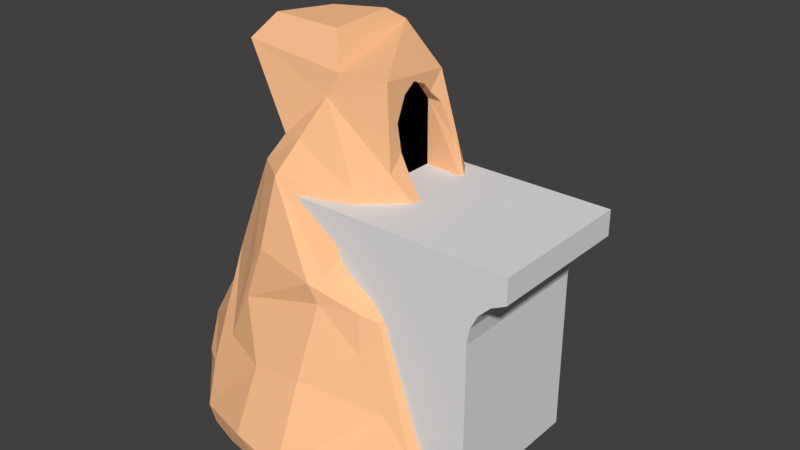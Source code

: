 # Source: b1.blend  (saved by Blender 2.77.1; exported with 4.5.12 LTS)
import bpy
from mathutils import Matrix  # noqa: F401  (used for matrix-valued properties, if any)

bpy.ops.wm.read_factory_settings(use_empty=True)
scene = bpy.context.scene
scene.name = 'Scene'

# ---- collections
col_collection_1 = bpy.data.collections.new('Collection 1'); scene.collection.children.link(col_collection_1)

# ---- materials (node trees are filled in below, after node groups)
mat_material_002 = bpy.data.materials.new('Material.002')
mat_material_002.alpha_threshold = 0.0
mat_material_002.use_transparent_shadow = False
mat_material_002.diffuse_color = (0.0, 0.0, 0.0, 1.0)
mat_material_002.roughness = 0.5
mat_material_002.specular_intensity = 0.0
mat_material_001 = bpy.data.materials.new('Material.001')
mat_material_001.alpha_threshold = 0.0
mat_material_001.use_transparent_shadow = False
mat_material_001.diffuse_color = (1.0, 0.5432, 0.2789, 1.0)
mat_material_001.roughness = 0.5
mat_material_001.specular_intensity = 0.0

# ---- material node trees

# ---- world
world_world = bpy.data.worlds.new('World'); scene.world = world_world
world_world.color = (0.05088, 0.05088, 0.05088)
world_world.use_sun_shadow = False
world_world.sun_shadow_jitter_overblur = 0.0
world_world.cycles.sampling_method = 'MANUAL'

# ---- meshes
me_cylinder_001 = bpy.data.meshes.new('Cylinder.001')
me_cylinder_001.from_pydata([(-0.2929, -0.3324, 1.548), (-0.2929, -0.485, 1.548), (-0.2929, -0.485, 2.158), (-0.2929, -0.3324, 2.348), (-0.2929, -0.1797, 1.548), (-0.2929, -0.1797, 2.414), (-0.2929, -0.02706, 1.548), (-0.2929, -0.02706, 2.348), (-0.2929, 0.1256, 1.548), (-0.2929, 0.1256, 2.158)], [], [(0, 1, 2, 3), (4, 0, 3, 5), (6, 4, 5, 7), (8, 6, 7, 9)])
_uv = me_cylinder_001.uv_layers.new(name='UVMap')
_uv.uv.foreach_set('vector', [0.0, 0.0, 0.0, 0.0, 0.0, 0.0, 0.0, 0.0, 0.0, 0.0, 0.0, 0.0, 0.0, 0.0, 0.0, 0.0, 0.0, 0.0, 0.0, 0.0, 0.0, 0.0, 0.0, 0.0, 0.0, 0.0, 0.0, 0.0, 0.0, 0.0, 0.0, 0.0])
me_cylinder_001.materials.append(mat_material_002)
me_cylinder_001.use_remesh_preserve_volume = False
me_cylinder_001.use_remesh_preserve_attributes = False
me_cylinder_001.use_mirror_vertex_groups = False
me_cylinder_001.update()
me_cube_004 = bpy.data.meshes.new('Cube.004')
me_cube_004.from_pydata([(2.767, 1.0, 2.149), (-0.2575, 1.0, 2.149), (-0.2575, 0.85, 2.149), (2.767, 0.85, 2.149)], [], [(3, 0, 1, 2)])
_uv = me_cube_004.uv_layers.new(name='UVMap')
_uv.uv.foreach_set('vector', [0.008874, -0.0007536, 1.011, -0.0007536, 1.011, 1.0, 0.008878, 1.0])
me_cube_004.use_remesh_preserve_volume = False
me_cube_004.use_remesh_preserve_attributes = False
me_cube_004.use_mirror_vertex_groups = False
me_cube_004.update()
me_cube_003 = bpy.data.meshes.new('Cube.003')
me_cube_003.from_pydata([(-0.2575, 1.0, -1.018), (-0.2575, 1.0, 1.15), (2.284, 1.0, -1.018), (2.767, 1.0, 1.816), (2.572, 1.0, 1.716), (2.418, 1.0, 1.561), (2.318, 1.0, 1.366), (2.284, 1.0, 1.15), (2.767, 1.0, 2.149), (-0.2575, 1.0, 1.366), (-0.2575, 1.0, 1.561), (-0.2575, 1.0, 1.716), (-0.2575, 1.0, 2.149), (-0.2575, 1.0, 1.816), (2.318, 0.0, 1.366), (2.284, 0.0, -1.018), (2.284, 0.0, 1.15), (2.418, 0.0, 1.561), (2.767, 0.0, 2.149), (2.767, 0.0, 1.816), (2.572, 0.0, 1.716), (-0.2575, 0.0, 2.149), (2.284, 0.85, -1.018), (2.418, 0.85, 1.561), (-0.2575, 0.85, 2.149), (2.318, 0.85, 1.366), (2.284, 0.85, 1.15), (2.767, 0.85, 2.149), (2.767, 0.85, 1.816), (2.572, 0.85, 1.716)], [], [(0, 1, 7, 2), (8, 3, 13, 12), (11, 13, 3, 4), (11, 4, 5, 10), (10, 5, 6, 9), (6, 7, 1, 9), (27, 18, 19, 28), (28, 19, 20, 29), (23, 29, 20, 17), (25, 23, 17, 14), (26, 25, 14, 16), (22, 26, 16, 15), (18, 27, 24, 21), (2, 7, 26, 22), (7, 6, 25, 26), (6, 5, 23, 25), (5, 4, 29, 23), (3, 28, 29, 4), (8, 27, 28, 3)])
_uv = me_cube_003.uv_layers.new(name='UVMap')
_uv.uv.foreach_set('vector', [0.005752, 0.6325, 0.005753, 0.2035, 0.503, 0.2035, 0.505, 0.6325, 0.5999, 0.004551, 0.5992, 0.06875, 0.005753, 0.07188, 0.005752, 0.005935, 0.005752, 0.09153, 0.005753, 0.07188, 0.5992, 0.06875, 0.5634, 0.08979, 0.005752, 0.09153, 0.5634, 0.08979, 0.5315, 0.1197, 0.005752, 0.1221, 0.005752, 0.1221, 0.5315, 0.1197, 0.511, 0.1604, 0.005753, 0.1607, 0.511, 0.1604, 0.503, 0.2035, 0.005753, 0.2035, 0.005753, 0.1607, 0.6442, 0.009035, 0.8093, 0.009035, 0.8093, 0.04963, 0.6442, 0.04963, 0.6442, 0.04963, 0.8093, 0.04963, 0.8093, 0.09886, 0.6442, 0.09886, 0.6442, 0.1367, 0.6442, 0.09886, 0.8093, 0.09886, 0.8093, 0.1367, 0.6442, 0.1792, 0.6442, 0.1367, 0.8093, 0.1367, 0.8093, 0.1792, 0.6442, 0.2222, 0.6442, 0.1792, 0.8093, 0.1792, 0.8093, 0.2222, 0.6442, 0.6345, 0.6442, 0.2222, 0.8093, 0.2222, 0.8093, 0.6345, 0.8278, 0.005935, 0.9924, 0.005935, 0.9924, 0.6043, 0.8278, 0.6043, 0.618, 0.6345, 0.618, 0.2222, 0.6442, 0.2222, 0.6442, 0.6345, 0.618, 0.2222, 0.618, 0.1792, 0.6442, 0.1792, 0.6442, 0.2222, 0.618, 0.1792, 0.618, 0.1367, 0.6442, 0.1367, 0.6442, 0.1792, 0.618, 0.1367, 0.618, 0.09886, 0.6442, 0.09886, 0.6442, 0.1367, 0.618, 0.04963, 0.6442, 0.04963, 0.6442, 0.09886, 0.618, 0.09886, 0.618, 0.009035, 0.6442, 0.009035, 0.6442, 0.04963, 0.618, 0.04963])
me_cube_003.use_remesh_preserve_volume = False
me_cube_003.use_remesh_preserve_attributes = False
me_cube_003.use_mirror_vertex_groups = False
me_cube_003.update()
me_cylinder = bpy.data.meshes.new('Cylinder')
me_cylinder.from_pydata([(-1.266, -0.9124, -0.7332), (-1.168, -1.128, -0.3587), (-1.368, -0.6495, -0.6858), (-1.361, -0.6727, -0.7332), (-1.24, -0.9609, -0.7332), (-1.08, -1.297, -0.3091), (-1.164, -1.027, -0.1344), (-1.392, -0.6008, -0.7332), (-1.082, -1.192, -0.7332), (-1.284, -0.4925, -0.1208), (-1.42, -0.496, -0.7332), (-0.7375, -1.557, -0.7332), (-1.024, -1.334, -0.02639), (-1.114, -0.6299, 0.3414), (-0.6556, -1.678, -0.7332), (-0.8392, -1.652, -0.3126), (-0.8985, -1.538, -0.1044), (-1.564, 0.09556, -0.7332), (-1.158, -0.162, 0.7144), (-0.4296, -1.854, -0.5042), (-0.7264, -1.266, 0.3555), (-0.6366, -0.875, 0.8056), (-1.25, 0.1207, 0.351), (-0.9864, -0.455, 0.964), (0.2185, -1.678, -0.7332), (-0.3457, -1.718, -0.09341), (-1.238, 0.3678, 0.09476), (-1.549, 0.141, -0.7332), (-1.113, 0.1103, 0.8852), (-1.191, 0.06625, 0.6372), (0.2232, -1.71, -0.5223), (-0.2273, -1.089, 0.7999), (-0.279, -1.234, 0.5761), (-0.8014, -0.455, 1.215), (-1.287, 0.6669, -0.4692), (-1.482, 0.3258, -0.7332), (0.3218, -1.65, -0.7332), (-0.3809, -0.8955, 0.945), (-0.1126, -1.382, 0.01896), (-1.128, 0.3855, 0.3579), (-1.168, 0.8176, -0.4673), (-1.448, 0.3747, -0.7332), (-0.7643, 0.1754, 1.445), (-0.7966, 0.7606, 0.7058), (0.4012, -1.546, -0.7332), (0.1595, -1.35, 0.5161), (-0.3763, -0.8475, 1.259), (0.01849, -1.283, 0.4026), (-0.5748, -0.5307, 1.881), (-0.6175, -0.4851, 1.792), (-0.6723, -0.4626, 1.548), (-1.321, 0.5182, -0.7332), (-1.265, 0.5455, -0.7332), (0.2033, -1.415, -0.1986), (0.4217, -1.515, -0.512), (0.2583, -0.9798, 1.183), (-0.5733, -0.4851, 1.876), (-0.7046, 0.1256, 1.548), (-0.6031, 0.1256, 1.714), (-0.5472, 0.3144, 1.789), (-1.19, 0.6265, -0.7332), (-0.9288, 0.8696, -0.1032), (-0.716, 0.5182, 1.018), (0.491, -1.237, -0.2022), (0.5432, -1.331, -0.7332), (1.08, -0.9308, -0.1705), (0.2243, -0.8035, 1.85), (0.6093, -0.7842, 1.145), (-0.3296, -0.6188, 2.402), (-0.3799, -0.4031, 2.26), (-0.4364, -0.485, 2.158), (-0.5616, 0.3526, 1.367), (-0.5534, 0.1256, 1.81), (-0.7872, 1.134, -0.3899), (-0.6902, 0.8873, 0.4042), (-0.2907, 0.8606, 0.9986), (0.8098, -0.8982, 0.03032), (0.799, -1.062, -0.7332), (-0.5032, 0.1256, 1.913), (-0.4631, 0.1256, 2.158), (-0.4128, -0.02707, 2.348), (-0.3829, -0.1797, 2.414), (-0.3744, -0.3324, 2.348), (-0.4133, 0.1927, 2.514), (-1.098, 0.711, -0.7332), (-0.3199, 0.9723, 0.796), (-0.2742, 1.203, 0.1451), (-0.6606, 0.8462, 0.7692), (0.9874, -0.7711, -0.7332), (0.1614, -0.7332, 2.715), (0.8172, -0.4989, 1.596), (0.8709, -0.7073, 0.8965), (-0.3541, 0.5158, 1.593), (0.02752, 0.2708, 2.513), (-0.7962, 1.081, -0.7332), (-0.2883, 1.518, -0.5827), (1.07, -0.6874, -0.2886), (1.032, -0.6703, -0.7332), (0.7583, -0.5303, 1.477), (1.02, -0.6958, 0.1839), (0.1331, 0.3187, 2.302), (0.2835, 0.5158, 1.942), (-0.5113, 1.277, -0.7332), (0.5008, 0.997, 0.572), (0.2248, 1.201, 0.06899), (-0.2327, 0.9962, 0.9668), (1.057, -0.6927, -0.1369), (1.066, -0.6303, -0.6462), (0.9069, -0.4974, 2.116), (0.2317, -0.5511, 2.835), (0.8166, 0.1071, 1.684), (1.358, -0.5489, 0.06034), (1.194, -0.5654, 0.5875), (0.5136, 0.4359, 1.912), (0.3547, 0.7352, 1.669), (0.3607, 0.941, 1.066), (-0.3502, 1.497, -0.7332), (0.2334, 1.467, -0.5054), (1.354, -0.4097, -0.4152), (1.13, -0.6137, -0.7332), (1.123, 0.2052, 2.574), (0.2406, 0.06051, 2.799), (0.9768, 0.1256, 1.196), (1.082, -0.3294, 0.9254), (0.4988, 0.9173, 0.8815), (0.725, 1.011, 0.09035), (-0.1023, 1.465, -0.7332), (0.8995, 1.094, -0.2188), (1.142, -0.6029, -0.7332), (0.9485, 0.04319, 2.801), (0.6787, -0.3731, 2.824), (1.061, 0.002478, 0.9245), (1.27, -0.09792, 0.7052), (0.6529, 0.5354, 1.675), (0.4258, 1.369, -0.7332), (0.837, 1.258, -0.5914), (1.505, 0.1788, 0.1775), (1.288, 0.1445, -0.7332), (1.022, 0.3595, 0.8743), (0.9494, 0.6355, 0.7639), (0.9359, 0.9143, 0.1078), (0.752, 1.264, -0.7332), (1.126, 0.9452, -0.2596), (1.436, 0.1604, -0.444), (1.331, 0.395, -0.7332), (1.068, 0.6721, 0.3484), (0.9971, 0.9983, -0.7332), (1.215, 0.879, -0.4574), (1.38, 0.6127, -0.08689), (1.266, 0.6484, -0.7332), (1.059, 0.9246, -0.7332), (1.253, 0.8386, -0.4436), (1.063, 0.9203, -0.7332), (-0.2929, -0.485, 1.548), (-0.2929, -0.485, 2.158), (-0.2929, -0.3324, 2.348), (-0.2929, -0.1797, 2.414), (-0.2929, -0.02706, 2.348), (-0.2929, 0.1256, 1.548), (-0.2929, 0.1256, 2.158)], [], [(0, 1, 2, 3), (4, 5, 1, 0), (1, 6, 9, 2), (3, 2, 7), (8, 5, 4), (1, 5, 12, 6), (7, 2, 10), (11, 5, 8), (2, 9, 22, 17, 10), (9, 6, 12, 13), (11, 14, 15, 5), (12, 5, 15, 16), (15, 14, 19), (16, 20, 21, 12), (12, 21, 23, 13), (23, 18, 9, 13), (9, 18, 29, 22), (15, 19, 25, 16), (24, 19, 14), (17, 22, 26, 27), (32, 20, 16, 25), (23, 21, 33), (27, 26, 34, 35), (23, 33, 42, 28), (29, 18, 23, 28), (36, 30, 19, 24), (32, 31, 21, 20), (21, 31, 37), (25, 38, 47, 32), (39, 26, 22, 29), (34, 26, 40), (35, 34, 41), (28, 43, 39, 29), (38, 25, 19, 30), (36, 44, 54, 30), (31, 32, 47, 45), (34, 40, 60, 51), (40, 26, 39, 43), (41, 34, 52), (28, 42, 62, 43), (38, 30, 63, 53), (48, 21, 37, 46), (37, 55, 66, 46), (55, 37, 31, 45), (47, 38, 53, 45), (49, 48, 56), (52, 34, 51), (40, 43, 74, 61), (64, 54, 44), (54, 65, 63, 30), (46, 66, 48), (55, 45, 67), (56, 48, 68, 69, 70), (59, 71, 42), (72, 59, 58), (40, 73, 84, 60), (40, 61, 73), (62, 75, 87, 43), (62, 42, 71, 75), (63, 65, 76, 53), (65, 54, 64, 77), (48, 66, 89, 68), (67, 66, 55), (67, 45, 53, 76), (59, 78, 79, 80, 81, 82, 69, 68, 83), (71, 59, 92, 75), (59, 72, 78), (74, 43, 87, 85), (74, 85, 86, 61), (61, 86, 95, 73), (88, 65, 77), (66, 67, 98, 90), (67, 76, 99, 91), (59, 83, 100, 92), (83, 68, 89, 93), (84, 73, 94), (67, 91, 98), (83, 93, 100), (94, 73, 102), (85, 103, 104, 86), (73, 95, 116, 102), (105, 85, 87, 75), (106, 76, 65, 96), (65, 107, 118, 96), (107, 65, 88, 97), (108, 89, 66, 90), (89, 109, 121, 93), (90, 98, 122, 110), (99, 76, 106, 111), (99, 111, 112, 91), (91, 112, 123, 98), (92, 100, 101), (100, 93, 120, 113), (114, 75, 92, 101), (103, 85, 105, 115), (117, 95, 86, 104), (105, 75, 114, 115), (106, 96, 118, 111), (119, 118, 107, 97), (108, 90, 110, 120), (89, 108, 130, 109), (101, 100, 113), (101, 113, 133, 114), (115, 124, 125, 103), (103, 125, 127, 104), (116, 95, 117, 126), (104, 127, 135, 117), (128, 118, 119), (120, 129, 130, 108), (121, 109, 130, 129), (110, 122, 133, 113), (110, 113, 120), (112, 111, 136, 132), (123, 131, 122, 98), (123, 112, 132, 131), (120, 93, 121, 129), (115, 114, 133, 124), (126, 117, 134), (111, 118, 143, 136), (137, 118, 128), (125, 124, 133, 139), (127, 125, 139, 140), (134, 117, 135, 141), (144, 143, 118, 137), (132, 138, 122, 131), (122, 138, 139, 133), (132, 136, 148, 145), (127, 140, 148, 142), (141, 135, 146), (147, 135, 127, 142), (136, 143, 151, 148), (144, 149, 151, 143), (139, 145, 148, 140), (146, 135, 147, 150), (147, 142, 148, 151), (139, 138, 132, 145), (150, 147, 151, 152), (152, 151, 149), (70, 69, 82, 155, 154), (153, 50, 49, 56, 70, 154), (82, 81, 156, 155), (81, 80, 157, 156), (79, 78, 72, 58, 57, 158, 159), (80, 79, 159, 157), (58, 59, 42, 57), (21, 48, 49, 50, 33)])
_uv = me_cylinder.uv_layers.new(name='UVMap')
_uv.uv.foreach_set('vector', [0.6775, 0.5172, 0.6392, 0.4607, 0.7228, 0.5103, 0.7189, 0.5174, 0.6685, 0.5172, 0.608, 0.4531, 0.6392, 0.4607, 0.6775, 0.5172, 0.6392, 0.4607, 0.6524, 0.427, 0.7355, 0.4255, 0.7228, 0.5103, 0.7189, 0.5174, 0.7228, 0.5103, 0.7316, 0.5175, 0.622, 0.5171, 0.608, 0.4531, 0.6685, 0.5172, 0.6392, 0.4607, 0.608, 0.4531, 0.5976, 0.4105, 0.6524, 0.427, 0.7316, 0.5175, 0.7228, 0.5103, 0.7483, 0.5176, 0.5392, 0.5171, 0.608, 0.4531, 0.622, 0.5171, 0.7228, 0.5103, 0.7355, 0.4255, 0.8139, 0.3553, 0.8414, 0.5182, 0.7483, 0.5176, 0.7355, 0.4255, 0.6524, 0.427, 0.5976, 0.4105, 0.7004, 0.356, 0.5392, 0.5171, 0.5149, 0.517, 0.5368, 0.4535, 0.608, 0.4531, 0.5976, 0.4105, 0.608, 0.4531, 0.5368, 0.4535, 0.5579, 0.4222, 0.5368, 0.4535, 0.5149, 0.517, 0.4692, 0.4826, 0.5579, 0.4222, 0.5772, 0.3535, 0.6204, 0.2864, 0.5976, 0.4105, 0.5976, 0.4105, 0.6204, 0.2864, 0.7112, 0.2626, 0.7004, 0.356, 0.7112, 0.2626, 0.7671, 0.3004, 0.7355, 0.4255, 0.7004, 0.356, 0.7355, 0.4255, 0.7671, 0.3004, 0.8008, 0.3122, 0.8139, 0.3553, 0.5368, 0.4535, 0.4692, 0.4826, 0.479, 0.421, 0.5579, 0.4222, 0.428, 0.5182, 0.4692, 0.4826, 0.5149, 0.517, 0.428, 0.9958, 0.4761, 0.835, 0.5019, 0.8727, 0.4347, 0.9957, 0.5369, 0.3209, 0.5772, 0.3535, 0.5579, 0.4222, 0.479, 0.421, 0.7112, 0.2626, 0.6204, 0.2864, 0.6928, 0.225, 0.4347, 0.9957, 0.5019, 0.8727, 0.5238, 0.9562, 0.4622, 0.9956, 0.7112, 0.2626, 0.6928, 0.225, 0.7731, 0.1913, 0.799, 0.2751, 0.8008, 0.3122, 0.7671, 0.3004, 0.7112, 0.2626, 0.799, 0.2751, 0.2665, 0.9501, 0.2988, 0.9293, 0.3947, 0.9578, 0.2819, 0.9553, 0.5369, 0.3209, 0.5512, 0.2875, 0.6204, 0.2864, 0.5772, 0.3535, 0.6204, 0.2864, 0.5512, 0.2875, 0.5923, 0.2657, 0.4021, 0.892, 0.3535, 0.848, 0.3559, 0.7865, 0.4021, 0.7704, 0.5192, 0.8339, 0.5019, 0.8727, 0.4761, 0.835, 0.4795, 0.7926, 0.5238, 0.9562, 0.5019, 0.8727, 0.5549, 0.9562, 0.4622, 0.9956, 0.5238, 0.9562, 0.4717, 0.9957, 0.4952, 0.7557, 0.6024, 0.7828, 0.5192, 0.8339, 0.4795, 0.7926, 0.3535, 0.848, 0.4021, 0.892, 0.3947, 0.9578, 0.2988, 0.9293, 0.2665, 0.9501, 0.2481, 0.9408, 0.2586, 0.9089, 0.2988, 0.9293, 0.5512, 0.2875, 0.5369, 0.3209, 0.5008, 0.3474, 0.4779, 0.3304, 0.5238, 0.9562, 0.5549, 0.9562, 0.5312, 0.9967, 0.503, 0.9961, 0.5549, 0.9562, 0.5019, 0.8727, 0.5192, 0.8339, 0.6024, 0.7828, 0.4717, 0.9957, 0.5238, 0.9562, 0.5131, 0.9964, 0.4952, 0.7557, 0.5498, 0.6739, 0.5895, 0.7373, 0.6024, 0.7828, 0.3535, 0.848, 0.2988, 0.9293, 0.2493, 0.8479, 0.3005, 0.8684, 0.6501, 0.12, 0.6204, 0.2864, 0.5923, 0.2657, 0.5983, 0.2184, 0.5923, 0.2657, 0.5176, 0.2305, 0.5473, 0.1284, 0.5983, 0.2184, 0.5176, 0.2305, 0.5923, 0.2657, 0.5512, 0.2875, 0.4779, 0.3304, 0.5008, 0.3474, 0.5005, 0.4049, 0.4647, 0.438, 0.4779, 0.3304, 0.663, 0.1347, 0.6501, 0.12, 0.6561, 0.122, 0.4134, 0.5444, 0.4229, 0.5021, 0.4229, 0.5477, 0.5549, 0.9562, 0.6024, 0.7828, 0.6281, 0.8285, 0.593, 0.9031, 0.2128, 0.9225, 0.2586, 0.9089, 0.2481, 0.9408, 0.2586, 0.9089, 0.152, 0.8046, 0.2493, 0.8479, 0.2988, 0.9293, 0.5983, 0.2184, 0.5446, 0.1302, 0.6501, 0.12, 0.356, 0.6559, 0.3513, 0.771, 0.293, 0.6368, 0.6561, 0.122, 0.6501, 0.12, 0.6042, 0.04701, 0.6439, 0.07445, 0.6385, 0.08452, 0.5643, 0.6403, 0.5942, 0.6865, 0.5498, 0.6739, 0.7361, 0.1487, 0.7609, 0.1569, 0.7439, 0.163, 0.5549, 0.9562, 0.6373, 0.9464, 0.552, 0.9971, 0.5312, 0.9967, 0.5549, 0.9562, 0.593, 0.9031, 0.6373, 0.9464, 0.5895, 0.7373, 0.6801, 0.7422, 0.6293, 0.774, 0.6024, 0.7828, 0.5895, 0.7373, 0.5498, 0.6739, 0.5942, 0.6865, 0.6801, 0.7422, 0.2493, 0.8479, 0.152, 0.8046, 0.198, 0.785, 0.3005, 0.8684, 0.152, 0.8046, 0.2586, 0.9089, 0.2128, 0.9225, 0.1586, 0.8969, 0.6501, 0.12, 0.5446, 0.1302, 0.5605, 0.0, 0.6042, 0.04701, 0.293, 0.6368, 0.3985, 0.5572, 0.356, 0.6559, 0.293, 0.6368, 0.3513, 0.771, 0.3005, 0.8684, 0.198, 0.785, 0.7609, 0.1569, 0.7319, 0.1362, 0.7236, 0.11, 0.6953, 0.08266, 0.6701, 0.06787, 0.65, 0.06775, 0.6439, 0.07445, 0.6042, 0.04701, 0.7224, 0.07532, 0.5942, 0.6865, 0.5643, 0.6403, 0.639, 0.6536, 0.6801, 0.7422, 0.7609, 0.1569, 0.7361, 0.1487, 0.7319, 0.1362, 0.6281, 0.8285, 0.6024, 0.7828, 0.6293, 0.774, 0.6869, 0.7721, 0.6281, 0.8285, 0.6869, 0.7721, 0.7138, 0.8695, 0.593, 0.9031, 0.593, 0.9031, 0.7138, 0.8695, 0.7412, 0.9777, 0.6373, 0.9464, 0.1114, 0.8721, 0.152, 0.8046, 0.1586, 0.8969, 0.3496, 0.5452, 0.293, 0.6368, 0.2771, 0.5717, 0.2754, 0.552, 0.293, 0.6368, 0.198, 0.785, 0.1658, 0.7448, 0.2359, 0.6561, 0.5643, 0.6403, 0.6249, 0.5613, 0.6855, 0.5513, 0.639, 0.6536, 0.8422, 0.3154, 0.8414, 0.1908, 0.8858, 0.1654, 0.8858, 0.3194, 0.552, 0.9971, 0.6373, 0.9464, 0.6294, 0.9981, 0.293, 0.6368, 0.2359, 0.6561, 0.2771, 0.5717, 0.6249, 0.5613, 0.6676, 0.5189, 0.6855, 0.5513, 0.6294, 0.9981, 0.6373, 0.9464, 0.6867, 0.9996, 0.6869, 0.7721, 0.7958, 0.8118, 0.7785, 0.8847, 0.7138, 0.8695, 0.6373, 0.9464, 0.7412, 0.9777, 0.7302, 1.0, 0.6867, 0.9996, 0.7014, 0.747, 0.6869, 0.7721, 0.6293, 0.774, 0.6801, 0.7422, 0.8436, 0.4948, 0.8776, 0.4563, 0.8829, 0.4968, 0.8414, 0.4968, 0.152, 0.8046, 0.09619, 0.8491, 0.05818, 0.7949, 0.1255, 0.8052, 0.09619, 0.8491, 0.152, 0.8046, 0.1114, 0.8721, 0.0976, 0.8643, 0.9649, 0.6058, 0.8045, 0.6267, 0.8839, 0.5182, 1.0, 0.5373, 0.8762, 0.4563, 0.8533, 0.4451, 0.8414, 0.3726, 0.8762, 0.3194, 0.2754, 0.552, 0.2771, 0.5717, 0.1769, 0.5601, 0.2332, 0.5021, 0.1658, 0.7448, 0.198, 0.785, 0.1382, 0.7858, 0.1023, 0.7406, 0.1658, 0.7448, 0.1023, 0.7406, 0.1617, 0.6772, 0.2359, 0.6561, 0.2359, 0.6561, 0.1617, 0.6772, 0.1808, 0.6213, 0.2771, 0.5717, 0.639, 0.6536, 0.6855, 0.5513, 0.7238, 0.6059, 0.6855, 0.5513, 0.6676, 0.5189, 0.8045, 0.5182, 0.7456, 0.6123, 0.7544, 0.6467, 0.6801, 0.7422, 0.639, 0.6536, 0.7238, 0.6059, 0.7958, 0.8118, 0.6869, 0.7721, 0.7014, 0.747, 0.7738, 0.7367, 0.8045, 0.9702, 0.7412, 0.9777, 0.7138, 0.8695, 0.7785, 0.8847, 0.7014, 0.747, 0.6801, 0.7422, 0.7544, 0.6467, 0.7738, 0.7367, 0.1382, 0.7858, 0.1255, 0.8052, 0.05818, 0.7949, 0.1023, 0.7406, 0.08063, 0.8574, 0.05818, 0.7949, 0.09619, 0.8491, 0.0976, 0.8643, 0.3889, 0.08424, 0.3805, 0.1632, 0.2995, 0.1404, 0.3162, 0.0, 0.8045, 0.6267, 0.9649, 0.6058, 0.883, 0.691, 0.8152, 0.6579, 0.8434, 0.7778, 0.854, 0.7311, 0.8769, 0.7778, 0.8045, 0.7744, 0.815, 0.7391, 0.8434, 0.7311, 0.8434, 0.7852, 0.1434, 0.2286, 0.1603, 0.2531, 0.1706, 0.3634, 0.1501, 0.2976, 0.1501, 0.2976, 0.1706, 0.3634, 0.177, 0.4038, 0.09586, 0.375, 0.0, 0.5021, 0.003162, 0.478, 0.06154, 0.4554, 0.02872, 0.4969, 0.09586, 0.375, 0.177, 0.4038, 0.1491, 0.4577, 0.06154, 0.4554, 0.07818, 0.8563, 0.05818, 0.7949, 0.08063, 0.8574, 1.0, 0.7233, 0.9472, 0.7311, 0.883, 0.691, 0.9649, 0.6058, 0.9431, 0.1311, 0.8414, 0.1267, 0.8756, 0.06119, 0.9476, 0.02458, 0.2995, 0.1404, 0.3131, 0.2085, 0.2261, 0.1385, 0.2255, 0.1081, 0.2995, 0.1404, 0.2255, 0.1081, 0.3162, 0.0, 0.1617, 0.6772, 0.1023, 0.7406, 0.0336, 0.674, 0.1228, 0.6295, 0.1808, 0.6213, 0.1569, 0.6011, 0.1769, 0.5601, 0.2771, 0.5717, 0.1808, 0.6213, 0.1617, 0.6772, 0.1228, 0.6295, 0.1569, 0.6011, 0.9784, 0.0, 0.9784, 0.1654, 0.9431, 0.1311, 0.9476, 0.02458, 0.1434, 0.2286, 0.1699, 0.1429, 0.2261, 0.1385, 0.1603, 0.2531, 0.02872, 0.4969, 0.06154, 0.4554, 0.09371, 0.4863, 0.1023, 0.7406, 0.05818, 0.7949, 0.0, 0.7598, 0.0336, 0.674, 0.3426, 0.4865, 0.4229, 0.447, 0.428, 0.5021, 0.1706, 0.3634, 0.1603, 0.2531, 0.2261, 0.1385, 0.2426, 0.2648, 0.177, 0.4038, 0.1706, 0.3634, 0.2426, 0.2648, 0.2044, 0.3576, 0.09371, 0.4863, 0.06154, 0.4554, 0.1491, 0.4577, 0.14, 0.4805, 0.3133, 0.4814, 0.3549, 0.44, 0.4229, 0.447, 0.3426, 0.4865, 0.3723, 0.2781, 0.2866, 0.2513, 0.3131, 0.2085, 0.3381, 0.2488, 0.3131, 0.2085, 0.2866, 0.2513, 0.2426, 0.2648, 0.2261, 0.1385, 0.3723, 0.2781, 0.3588, 0.3462, 0.2887, 0.3811, 0.2497, 0.3229, 0.177, 0.4038, 0.2044, 0.3576, 0.2887, 0.3811, 0.2193, 0.4071, 0.14, 0.4805, 0.1491, 0.4577, 0.1998, 0.4792, 0.237, 0.4354, 0.1491, 0.4577, 0.177, 0.4038, 0.2193, 0.4071, 0.3588, 0.3462, 0.3549, 0.44, 0.2462, 0.4331, 0.2887, 0.3811, 0.3133, 0.4814, 0.2731, 0.4788, 0.2462, 0.4331, 0.3549, 0.44, 0.2426, 0.2648, 0.2497, 0.3229, 0.2887, 0.3811, 0.2044, 0.3576, 0.1998, 0.4792, 0.1491, 0.4577, 0.237, 0.4354, 0.2158, 0.479, 0.237, 0.4354, 0.2193, 0.4071, 0.2887, 0.3811, 0.2462, 0.4331, 0.2426, 0.2648, 0.2866, 0.2513, 0.3723, 0.2781, 0.2497, 0.3229, 0.2158, 0.479, 0.237, 0.4354, 0.2462, 0.4331, 0.2167, 0.479, 0.2167, 0.479, 0.2462, 0.4331, 0.2731, 0.4788, 0.0, 0.0, 0.0, 0.0, 0.0, 0.0, 0.0, 0.0, 0.0, 0.0, 0.0, 0.0, 0.0, 0.0, 0.0, 0.0, 0.0, 0.0, 0.0, 0.0, 0.0, 0.0, 0.0, 0.0, 0.0, 0.0, 0.0, 0.0, 0.0, 0.0, 0.0, 0.0, 0.0, 0.0, 0.0, 0.0, 0.0, 0.0, 0.0, 0.0, 0.0, 0.0, 0.0, 0.0, 0.0, 0.0, 0.0, 0.0, 0.0, 0.0, 0.0, 0.0, 0.0, 0.0, 0.0, 0.0, 0.0, 0.0, 0.0, 0.0, 0.0, 0.0, 0.5643, 0.6403, 0.5498, 0.6739, 0.0, 0.0, 0.6204, 0.2864, 0.6501, 0.12, 0.663, 0.1347, 0.0, 0.0, 0.6928, 0.225])
me_cylinder.materials.append(mat_material_001)
me_cylinder.use_remesh_preserve_volume = False
me_cylinder.use_remesh_preserve_attributes = False
me_cylinder.use_mirror_vertex_groups = False
me_cylinder.update()

# ---- objects
ob_cylinder_001 = bpy.data.objects.new('Cylinder.001', me_cylinder_001)
ob_cube_001 = bpy.data.objects.new('Cube.001', me_cube_004)
ob_cube = bpy.data.objects.new('Cube', me_cube_003)
ob_cylinder = bpy.data.objects.new('Cylinder', me_cylinder)

# ---- transforms, parenting, visibility, modifiers, constraints
ob_cylinder_001.location = (0.0, 0.0, 0.0)
ob_cylinder_001.rotation_euler = (0.0, -0.0, 3.141)
ob_cylinder_001.lineart.crease_threshold = 0.0
ob_cube_001.location = (0.0, 0.0, 0.0)
ob_cube_001.scale = (0.7202, 0.7202, 0.7202)
ob_cube_001.lineart.crease_threshold = 0.0
_m = ob_cube_001.modifiers.new('Mirror', 'MIRROR')
_m.use_axis = (False, True, False)
ob_cube.location = (0.0, 0.0, 0.0)
ob_cube.scale = (0.7202, 0.7202, 0.7202)
ob_cube.lineart.crease_threshold = 0.0
_m = ob_cube.modifiers.new('Mirror', 'MIRROR')
_m.use_axis = (False, True, False)
_m.use_clip = True
ob_cylinder.location = (0.0, 0.0, 0.0)
ob_cylinder.rotation_euler = (0.0, -0.0, 3.141)
ob_cylinder.lineart.crease_threshold = 0.0

# ---- collection membership
col_collection_1.objects.link(ob_cylinder_001)
col_collection_1.objects.link(ob_cube_001)
col_collection_1.objects.link(ob_cube)
col_collection_1.objects.link(ob_cylinder)

# ---- scene / render settings (as saved in the file)
scene.frame_start = 1; scene.frame_end = 250; scene.frame_set(1)
scene.render.engine = 'BLENDER_EEVEE_NEXT'
scene.render.resolution_percentage = 50
scene.render.dither_intensity = 0.0
scene.cycles.use_denoising = False
scene.cycles.samples = 128
scene.cycles.sampling_pattern = 'TABULATED_SOBOL'
scene.cycles.light_sampling_threshold = 0.0
scene.cycles.use_adaptive_sampling = False
scene.cycles.use_light_tree = False
scene.cycles.blur_glossy = 0.0
scene.cycles.sample_clamp_indirect = 0.0
scene.view_settings.view_transform = 'Standard'
bpy.context.view_layer.update()

# ---- added for rendering (the .blend has no active camera and no usable light): camera, sun
cam_auto = bpy.data.cameras.new('AutoCamera')
cam_auto.lens = 50.0
cam_auto.sensor_width = 36.0
cam_auto.clip_end = 1000.0
ob_auto_camera = bpy.data.objects.new('AutoCamera', cam_auto)
scene.collection.objects.link(ob_auto_camera)
ob_auto_camera.location = (5.82109, -6.5248, 5.5123)
ob_auto_camera.rotation_euler = (1.09748, -7.21219e-08, 0.694738)
scene.camera = ob_auto_camera
light_auto_sun = bpy.data.lights.new('AutoSun', 'SUN')
light_auto_sun.energy = 3.0
light_auto_sun.angle = 0.0523599
ob_auto_sun = bpy.data.objects.new('AutoSun', light_auto_sun)
scene.collection.objects.link(ob_auto_sun)
ob_auto_sun.rotation_euler = (0.872665, 0.174533, 0.523599)
bpy.context.view_layer.update()
